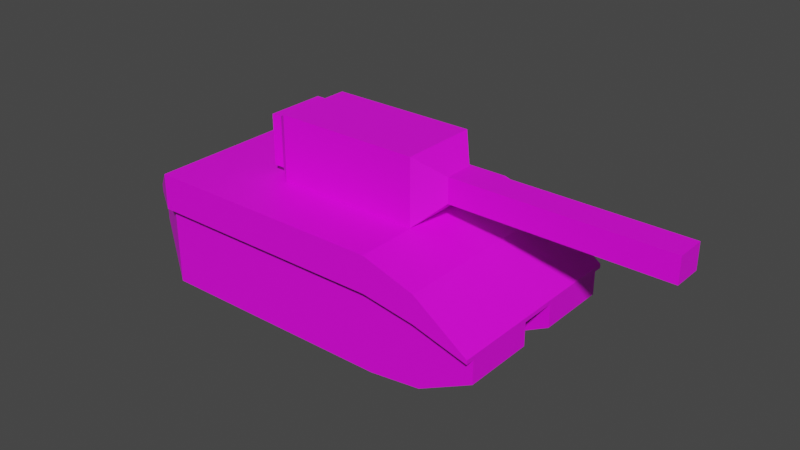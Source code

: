 # Source: Tank_Model_01.blend  (saved by Blender 2.80.75; exported with 4.5.12 LTS)
import bpy
from mathutils import Matrix  # noqa: F401  (used for matrix-valued properties, if any)

bpy.ops.wm.read_factory_settings(use_empty=True)
scene = bpy.context.scene
scene.name = 'Scene'

# ---- collections
col_collection = bpy.data.collections.new('Collection'); scene.collection.children.link(col_collection)

# ---- images (referenced by path relative to the original .blend; pixels are not part of the script)
import os
ASSET_DIR = os.environ.get("B2B_ASSET_DIR", "")  # directory of the original .blend (textures are referenced by path, not embedded)
HERE = os.path.dirname(os.path.abspath(__file__))  # packed textures are extracted next to this script under _unpacked/

def load_image(name, relpath, width, height, colorspace="sRGB"):
    """Load a texture the original file referenced (path relative to the .blend, or extracted next to this script)."""
    p = next((c for c in (os.path.join(HERE, relpath), os.path.join(ASSET_DIR, relpath)) if relpath and os.path.exists(c)), "")
    if p:
        img = bpy.data.images.load(p, check_existing=True)
        img.name = name
    else:  # same state as the original file: an image datablock whose file is absent (Cycles renders it pink)
        img = bpy.data.images.new(name, width, height)
        img.source = "FILE"
        img.filepath = "//" + (relpath or name)
    img.colorspace_settings.name = colorspace
    return img
img_tank_texture_01_psd = load_image('Tank_Texture_01.psd', 'Tank_Texture_01.psd', 1024, 1024, 'sRGB')

# ---- materials (node trees are filled in below, after node groups)
mat_material_001 = bpy.data.materials.new('Material.001')
mat_material_001.use_transparent_shadow = False

# ---- material node trees
mat_material_001.use_nodes = True; mat_material_001.node_tree.nodes.clear()
_N = mat_material_001.node_tree.nodes; _L = mat_material_001.node_tree.links
n0 = _N.new('ShaderNodeOutputMaterial'); n0.name = 'Material Output'; n0.location = (300, 300)
n1 = _N.new('ShaderNodeBsdfPrincipled'); n1.name = 'Principled BSDF'; n1.location = (10, 300)
n1.distribution = 'GGX'
n1.subsurface_method = 'BURLEY'
n1.inputs[3].default_value = 1.45
n1.inputs[27].default_value = (0.0, 0.0, 0.0, 1.0)
n1.inputs[28].default_value = 1.0
n2 = _N.new('ShaderNodeTexImage'); n2.name = 'Image Texture'; n2.location = (-280, 280)
n2.image = img_tank_texture_01_psd
_L.new(n1.outputs[0], n0.inputs[0])
_L.new(n2.outputs[0], n1.inputs[0])
n0.is_active_output = True

# ---- world
world_world = bpy.data.worlds.new('World'); scene.world = world_world
world_world.use_nodes = True; world_world.node_tree.nodes.clear()
_N = world_world.node_tree.nodes; _L = world_world.node_tree.links
n0 = _N.new('ShaderNodeOutputWorld'); n0.name = 'World Output'; n0.location = (300, 300)
n1 = _N.new('ShaderNodeBackground'); n1.name = 'Background'; n1.location = (10, 300)
n1.inputs[0].default_value = (0.05088, 0.05088, 0.05088, 1.0)
_L.new(n1.outputs[0], n0.inputs[0])
n0.is_active_output = True
world_world.color = (0.05088, 0.05088, 0.05088)
world_world.use_sun_shadow = False
world_world.sun_shadow_jitter_overblur = 0.0

# ---- meshes
me_cube_003 = bpy.data.meshes.new('Cube.003')
me_cube_003.from_pydata([(-1.346, -1.36, -1.0), (-1.346, 1.36, -1.0), (1.062, -1.36, -1.0), (1.062, 1.36, -1.0), (2.107, 1.36, -0.4049), (2.107, -1.36, -0.4049), (-2.071, 0.6458, -0.5509), (-2.071, -0.6458, -0.5509), (1.575, -1.36, -0.885), (1.575, 1.36, -0.885), (-1.346, -1.36, 0.3906), (-1.346, 1.36, 0.3906), (1.062, 1.36, 0.3906), (1.062, -1.36, 0.3906), (2.107, 1.36, -0.007766), (2.107, -1.36, -0.007766), (-2.071, -0.6458, -0.01443), (-2.071, 0.6458, -0.01443), (1.575, 1.36, 0.2477), (1.575, -1.36, 0.2477), (-1.346, -0.2833, -1.0), (1.062, -0.2833, -1.0), (2.107, -0.2833, -0.4049), (-2.071, -0.1345, -0.5509), (1.575, -0.2833, -0.885), (-2.071, -0.1345, -0.01443), (2.107, -0.2833, -0.007766), (1.062, 0.2681, -1.0), (2.107, 0.2681, -0.4049), (-2.071, 0.1273, -0.01443), (-1.346, 0.2681, -1.0), (-2.071, 0.1273, -0.5509), (1.575, 0.2681, -0.885), (2.107, 0.2681, -0.007766), (-1.346, 0.2681, -1.0), (-1.346, -0.2833, -1.0), (-2.071, 0.1273, -0.5509), (-2.071, -0.1345, -0.5509), (1.575, 0.2681, -0.885), (1.575, -0.2833, -0.885), (2.107, 0.2681, -0.007766), (2.107, -0.2833, -0.007766), (2.107, -0.2833, -0.4049), (-2.071, -0.1345, -0.01443), (1.062, -0.2833, -1.0), (1.062, 0.2681, -1.0), (2.107, 0.2681, -0.4049), (-2.071, 0.1273, -0.01443), (-1.346, -1.489, 1.0), (-1.346, 1.489, 1.0), (1.062, -1.489, 1.0), (1.062, 1.489, 1.0), (2.107, 1.489, 0.06302), (2.107, -1.489, 0.06302), (-2.071, -0.707, 0.1319), (-2.071, 0.707, 0.1319), (1.575, -1.489, 0.7173), (1.575, 1.489, 0.7173), (-1.346, -1.489, 0.3906), (-1.346, 1.489, 0.3906), (1.062, 1.489, 0.3906), (1.062, -1.489, 0.3906), (2.107, 1.489, -0.007766), (2.107, -1.489, -0.007766), (-2.071, -0.707, -0.01443), (-2.071, 0.707, -0.01443), (1.575, 1.489, 0.2477), (1.575, -1.489, 0.2477), (-1.346, -1.489, 0.3906), (-1.346, 1.489, 0.3906), (1.062, 1.489, 0.3906), (1.062, -1.489, 0.3906), (2.107, 1.489, -0.007766), (2.107, -1.489, -0.007766), (-2.071, -0.707, -0.01443), (-2.071, 0.707, -0.01443), (1.575, 1.489, 0.2477), (1.575, -1.489, 0.2477), (1.056, 0.578, 2.112), (1.056, 0.578, 1.001), (1.056, -0.578, 2.112), (1.056, -0.578, 1.001), (-0.375, 0.578, 2.112), (-0.375, 0.578, 1.001), (-0.375, -0.578, 2.112), (-0.375, -0.578, 1.001), (1.263, -0.2185, 1.766), (1.263, 0.2185, 1.766), (1.263, 0.2185, 1.347), (1.263, -0.2185, 1.347), (-0.4976, -0.4449, 1.129), (-0.4976, -0.4449, 1.984), (-0.4976, 0.4449, 1.984), (-0.4976, 0.4449, 1.129), (-0.6022, -0.4449, 1.129), (-0.6022, -0.4449, 1.984), (-0.6022, 0.4449, 1.984), (-0.6022, 0.4449, 1.129), (3.338, -0.2185, 1.766), (3.338, 0.2185, 1.766), (3.338, 0.2185, 1.347), (3.338, -0.2185, 1.347)], [], [(19, 8, 5, 15), (20, 21, 2, 0), (32, 9, 4, 28), (20, 0, 7, 23), (11, 1, 6, 17), (27, 3, 9, 32), (13, 2, 8, 19), (3, 12, 18, 9), (0, 10, 16, 7), (31, 29, 17, 6), (9, 18, 14, 4), (22, 26, 15, 5), (2, 13, 10, 0), (1, 11, 12, 3), (24, 21, 44, 39), (7, 16, 25, 23), (2, 21, 24, 8), (29, 31, 36, 47), (8, 24, 22, 5), (23, 25, 43, 37), (1, 3, 27, 30), (1, 30, 31, 6), (4, 14, 33, 28), (25, 29, 47, 43), (28, 33, 40, 46), (26, 22, 42, 41), (27, 32, 38, 45), (20, 23, 37, 35), (32, 28, 46, 38), (22, 24, 39, 42), (21, 20, 35, 44), (30, 27, 45, 34), (33, 26, 41, 40), (31, 30, 34, 36), (41, 42, 39, 44, 35, 37, 43), (45, 38, 46, 40, 47, 36, 34), (48, 49, 55, 54), (59, 49, 51, 60), (61, 50, 48, 58), (51, 49, 48, 50), (62, 52, 53, 63), (57, 56, 53, 52), (66, 57, 52, 62), (64, 54, 55, 65), (58, 48, 54, 64), (60, 51, 57, 66), (51, 50, 56, 57), (50, 61, 67, 56), (49, 59, 65, 55), (56, 67, 63, 53), (67, 61, 71, 77), (58, 68, 71, 61), (65, 75, 74, 64), (66, 76, 70, 60), (63, 67, 77, 73), (62, 72, 76, 66), (64, 74, 68, 58), (60, 70, 69, 59), (63, 73, 72, 62), (65, 59, 69, 75), (81, 89, 86, 80), (80, 84, 85, 81), (82, 92, 91, 84), (82, 78, 79, 83), (80, 78, 82, 84), (85, 83, 79, 81), (88, 100, 101, 89), (78, 87, 88, 79), (79, 88, 89, 81), (80, 86, 87, 78), (93, 97, 96, 92), (85, 90, 93, 83), (84, 91, 90, 85), (83, 93, 92, 82), (95, 96, 97, 94), (92, 96, 95, 91), (90, 94, 97, 93), (91, 95, 94, 90), (99, 98, 101, 100), (86, 98, 99, 87), (89, 101, 98, 86), (87, 99, 100, 88)])
_uv = me_cube_003.uv_layers.new(name='UVMap')
_uv.uv.foreach_set('vector', [0.1279, 0.586, 0.0582, 0.5861, 0.08776, 0.5372, 0.1122, 0.5372, 0.3625, 0.6083, 0.3685, 0.8281, 0.3023, 0.8321, 0.2963, 0.6123, 0.2763, 0.8775, 0.2763, 0.9778, 0.2468, 0.9778, 0.2468, 0.8775, 0.3625, 0.6083, 0.2963, 0.6123, 0.3383, 0.5391, 0.3697, 0.5372, 0.1367, 0.8544, 0.2223, 0.8544, 0.1954, 0.9204, 0.1624, 0.9204, 0.2951, 0.5867, 0.228, 0.5828, 0.2292, 0.5372, 0.2963, 0.541, 0.1367, 0.6331, 0.05113, 0.6332, 0.0582, 0.5861, 0.1279, 0.586, 0.2223, 0.6332, 0.1367, 0.6331, 0.1455, 0.586, 0.2152, 0.5861, 0.05113, 0.8544, 0.1367, 0.8544, 0.1111, 0.9205, 0.07806, 0.9205, 0.1367, 0.9697, 0.1367, 0.9204, 0.1686, 0.9204, 0.1686, 0.9697, 0.2152, 0.5861, 0.1455, 0.586, 0.1612, 0.5372, 0.1857, 0.5372, 0.3208, 0.9766, 0.2963, 0.9766, 0.2963, 0.8777, 0.3208, 0.8777, 0.05113, 0.6332, 0.1367, 0.6331, 0.1367, 0.8544, 0.05113, 0.8544, 0.2223, 0.8544, 0.1367, 0.8544, 0.1367, 0.6331, 0.2223, 0.6332, 0.05113, 0.5372, 0.05113, 0.5372, 0.05113, 0.5372, 0.05113, 0.5372, 0.1686, 0.9697, 0.1686, 0.9204, 0.2001, 0.9204, 0.2001, 0.9697, 0.3023, 0.8321, 0.3685, 0.8281, 0.3697, 0.8737, 0.3035, 0.8777, 0.05113, 0.5372, 0.05113, 0.5372, 0.05113, 0.5372, 0.05113, 0.5372, 0.3503, 0.8777, 0.3503, 0.9766, 0.3208, 0.9766, 0.3208, 0.8777, 0.05113, 0.5372, 0.05113, 0.5372, 0.05113, 0.5372, 0.05113, 0.5372, 0.2223, 0.8026, 0.228, 0.5828, 0.2951, 0.5867, 0.2895, 0.8064, 0.2223, 0.8026, 0.2895, 0.8064, 0.2963, 0.8775, 0.2644, 0.8757, 0.2468, 0.9778, 0.2223, 0.9778, 0.2223, 0.8775, 0.2468, 0.8775, 0.05113, 0.5372, 0.05113, 0.5372, 0.05113, 0.5372, 0.05113, 0.5372, 0.05113, 0.5372, 0.05113, 0.5372, 0.05113, 0.5372, 0.05113, 0.5372, 0.05113, 0.5372, 0.05113, 0.5372, 0.05113, 0.5372, 0.05113, 0.5372, 0.05113, 0.5372, 0.05113, 0.5372, 0.05113, 0.5372, 0.05113, 0.5372, 0.05113, 0.5372, 0.05113, 0.5372, 0.05113, 0.5372, 0.05113, 0.5372, 0.05113, 0.5372, 0.05113, 0.5372, 0.05113, 0.5372, 0.05113, 0.5372, 0.05113, 0.5372, 0.05113, 0.5372, 0.05113, 0.5372, 0.05113, 0.5372, 0.05113, 0.5372, 0.05113, 0.5372, 0.05113, 0.5372, 0.05113, 0.5372, 0.05113, 0.5372, 0.05113, 0.5372, 0.05113, 0.5372, 0.05113, 0.5372, 0.05113, 0.5372, 0.05113, 0.5372, 0.05113, 0.5372, 0.05113, 0.5372, 0.05113, 0.5372, 0.05113, 0.5372, 0.05113, 0.5372, 0.05113, 0.5372, 0.4308, 0.9211, 0.4063, 0.9211, 0.3768, 0.8721, 0.3697, 0.825, 0.3699, 0.6038, 0.3977, 0.5372, 0.4308, 0.5372, 0.4308, 0.6332, 0.4378, 0.5861, 0.4673, 0.5372, 0.4918, 0.5372, 0.4918, 0.921, 0.4587, 0.9211, 0.4309, 0.8545, 0.9063, 0.9128, 0.9063, 0.5264, 0.9752, 0.6279, 0.9752, 0.8114, 0.9063, 0.9775, 0.8582, 0.9866, 0.8363, 0.6761, 0.8844, 0.6671, 0.8127, 0.8451, 0.7645, 0.8376, 0.7826, 0.5264, 0.8307, 0.5339, 0.5282, 0.8291, 0.5282, 0.5264, 0.7645, 0.5264, 0.7645, 0.8291, 0.9925, 0.9128, 0.9868, 0.9128, 0.9868, 0.5264, 0.9925, 0.5264, 0.5282, 0.9027, 0.7645, 0.9027, 0.7645, 0.9907, 0.5282, 0.9907, 0.891, 0.5988, 0.854, 0.6058, 0.9007, 0.5275, 0.9063, 0.5264, 0.9868, 0.8114, 0.9752, 0.8114, 0.9752, 0.6279, 0.9868, 0.6279, 0.9547, 0.9128, 0.9063, 0.9128, 0.9752, 0.8114, 0.9868, 0.8114, 0.8844, 0.6671, 0.8363, 0.6761, 0.854, 0.6058, 0.891, 0.5988, 0.5282, 0.8291, 0.7645, 0.8291, 0.7645, 0.9027, 0.5282, 0.9027, 0.7645, 0.8376, 0.8127, 0.8451, 0.8201, 0.913, 0.783, 0.9073, 0.9063, 0.5264, 0.9547, 0.5264, 0.9868, 0.6279, 0.9752, 0.6279, 0.783, 0.9073, 0.8201, 0.913, 0.8363, 0.9849, 0.8307, 0.9841, 0.5282, 0.5264, 0.5282, 0.5264, 0.5282, 0.5264, 0.5282, 0.5264, 0.5282, 0.5264, 0.5282, 0.5264, 0.5282, 0.5264, 0.5282, 0.5264, 0.5282, 0.5264, 0.5282, 0.5264, 0.5282, 0.5264, 0.5282, 0.5264, 0.5282, 0.5264, 0.5282, 0.5264, 0.5282, 0.5264, 0.5282, 0.5264, 0.5282, 0.5264, 0.5282, 0.5264, 0.5282, 0.5264, 0.5282, 0.5264, 0.5282, 0.5264, 0.5282, 0.5264, 0.5282, 0.5264, 0.5282, 0.5264, 0.5282, 0.5264, 0.5282, 0.5264, 0.5282, 0.5264, 0.5282, 0.5264, 0.5282, 0.5264, 0.5282, 0.5264, 0.5282, 0.5264, 0.5282, 0.5264, 0.5282, 0.5264, 0.5282, 0.5264, 0.5282, 0.5264, 0.5282, 0.5264, 0.5282, 0.5264, 0.5282, 0.5264, 0.5282, 0.5264, 0.5282, 0.5264, 0.3643, 0.03919, 0.405, 0.08675, 0.4543, 0.08675, 0.495, 0.03919, 0.3643, 0.3451, 0.3643, 0.1921, 0.2337, 0.1921, 0.2337, 0.3451, 0.3643, 0.03919, 0.3493, 0.05679, 0.3493, 0.1745, 0.3643, 0.1921, 0.3643, 0.3451, 0.495, 0.3451, 0.495, 0.1921, 0.3643, 0.1921, 0.6256, 0.1921, 0.6256, 0.03919, 0.495, 0.03919, 0.495, 0.1921, 0.3643, 0.3451, 0.2337, 0.3451, 0.2337, 0.498, 0.3643, 0.498, 0.5937, 0.1921, 0.5937, 0.4138, 0.6431, 0.4138, 0.6431, 0.1921, 0.495, 0.1921, 0.4543, 0.1446, 0.405, 0.1446, 0.3643, 0.1921, 0.3643, 0.1921, 0.405, 0.1446, 0.405, 0.08675, 0.3643, 0.03919, 0.495, 0.03919, 0.4543, 0.08675, 0.4543, 0.1446, 0.495, 0.1921, 0.4744, 0.3451, 0.4649, 0.3451, 0.4649, 0.4628, 0.4744, 0.4628, 0.2337, 0.1921, 0.2487, 0.1745, 0.2487, 0.05679, 0.2337, 0.03919, 0.3643, 0.1921, 0.3493, 0.1745, 0.2487, 0.1745, 0.2337, 0.1921, 0.2337, 0.03919, 0.2487, 0.05679, 0.3493, 0.05679, 0.3643, 0.03919, 0.4649, 0.3451, 0.3643, 0.3451, 0.3643, 0.4628, 0.4649, 0.4628, 0.4744, 0.4628, 0.484, 0.4628, 0.484, 0.3451, 0.4744, 0.3451, 0.484, 0.4628, 0.4935, 0.4628, 0.4935, 0.3451, 0.484, 0.3451, 0.6256, 0.1569, 0.6352, 0.1569, 0.6352, 0.03919, 0.6256, 0.03919, 0.5444, 0.4716, 0.5444, 0.4138, 0.495, 0.4138, 0.495, 0.4716, 0.6431, 0.1921, 0.6431, 0.4138, 0.6925, 0.4138, 0.6925, 0.1921, 0.495, 0.1921, 0.495, 0.4138, 0.5444, 0.4138, 0.5444, 0.1921, 0.5444, 0.1921, 0.5444, 0.4138, 0.5937, 0.4138, 0.5937, 0.1921])
me_cube_003.materials.append(mat_material_001)
me_cube_003.use_remesh_preserve_volume = False
me_cube_003.use_remesh_preserve_attributes = False
me_cube_003.use_mirror_vertex_groups = False
me_cube_003.update()

# ---- objects
ob_cube_002 = bpy.data.objects.new('Cube.002', me_cube_003)

# ---- transforms, parenting, visibility, modifiers, constraints
ob_cube_002.location = (-0.618, 0.0, -0.4194)
ob_cube_002.scale = (0.8774, 0.5764, 0.5066)
ob_cube_002.lineart.crease_threshold = 0.0

# ---- collection membership
col_collection.objects.link(ob_cube_002)

# ---- scene / render settings (as saved in the file)
scene.frame_start = 1; scene.frame_end = 250; scene.frame_set(1)
scene.render.engine = 'BLENDER_EEVEE_NEXT'
scene.cycles.use_denoising = False
scene.cycles.samples = 128
scene.cycles.sampling_pattern = 'TABULATED_SOBOL'
scene.cycles.use_adaptive_sampling = False
scene.cycles.use_light_tree = False
scene.view_settings.view_transform = 'Filmic'
bpy.context.view_layer.update()

# ---- added for rendering (the .blend has no active camera and no usable light): camera, sun
cam_auto = bpy.data.cameras.new('AutoCamera')
cam_auto.lens = 50.0
cam_auto.sensor_width = 36.0
cam_auto.clip_end = 1000.0
ob_auto_camera = bpy.data.objects.new('AutoCamera', cam_auto)
scene.collection.objects.link(ob_auto_camera)
ob_auto_camera.location = (4.82897, -5.86947, 3.7752)
ob_auto_camera.rotation_euler = (1.09748, -7.21219e-08, 0.694738)
scene.camera = ob_auto_camera
light_auto_sun = bpy.data.lights.new('AutoSun', 'SUN')
light_auto_sun.energy = 3.0
light_auto_sun.angle = 0.0523599
ob_auto_sun = bpy.data.objects.new('AutoSun', light_auto_sun)
scene.collection.objects.link(ob_auto_sun)
ob_auto_sun.rotation_euler = (0.872665, 0.174533, 0.523599)
bpy.context.view_layer.update()
